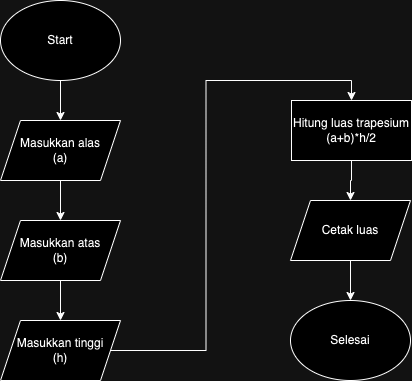

The diagram above was exported from draw.io. Its source (the exported page's mxGraphModel, read from the mxfile embedded in the PNG):
<mxGraphModel dx="954" dy="582" grid="1" gridSize="10" guides="1" tooltips="1" connect="1" arrows="1" fold="1" page="1" pageScale="1" pageWidth="827" pageHeight="1169" math="0" shadow="0">
  <root>
    <mxCell id="WIyWlLk6GJQsqaUBKTNV-0" />
    <mxCell id="WIyWlLk6GJQsqaUBKTNV-1" parent="WIyWlLk6GJQsqaUBKTNV-0" />
    <mxCell id="nYOHpuJhsjJzVzicS5ZM-6" style="edgeStyle=orthogonalEdgeStyle;rounded=0;orthogonalLoop=1;jettySize=auto;html=1;" edge="1" parent="WIyWlLk6GJQsqaUBKTNV-1" source="nYOHpuJhsjJzVzicS5ZM-0" target="nYOHpuJhsjJzVzicS5ZM-1">
      <mxGeometry relative="1" as="geometry" />
    </mxCell>
    <mxCell id="nYOHpuJhsjJzVzicS5ZM-0" value="Start" style="ellipse;whiteSpace=wrap;html=1;" vertex="1" parent="WIyWlLk6GJQsqaUBKTNV-1">
      <mxGeometry x="340" y="40" width="120" height="80" as="geometry" />
    </mxCell>
    <mxCell id="nYOHpuJhsjJzVzicS5ZM-9" value="" style="edgeStyle=orthogonalEdgeStyle;rounded=0;orthogonalLoop=1;jettySize=auto;html=1;" edge="1" parent="WIyWlLk6GJQsqaUBKTNV-1" source="nYOHpuJhsjJzVzicS5ZM-1" target="nYOHpuJhsjJzVzicS5ZM-2">
      <mxGeometry relative="1" as="geometry" />
    </mxCell>
    <mxCell id="nYOHpuJhsjJzVzicS5ZM-1" value="Masukkan alas&lt;br&gt;(a)" style="shape=parallelogram;perimeter=parallelogramPerimeter;whiteSpace=wrap;html=1;fixedSize=1;" vertex="1" parent="WIyWlLk6GJQsqaUBKTNV-1">
      <mxGeometry x="340" y="160" width="120" height="60" as="geometry" />
    </mxCell>
    <mxCell id="nYOHpuJhsjJzVzicS5ZM-14" value="" style="edgeStyle=orthogonalEdgeStyle;rounded=0;orthogonalLoop=1;jettySize=auto;html=1;" edge="1" parent="WIyWlLk6GJQsqaUBKTNV-1" source="nYOHpuJhsjJzVzicS5ZM-2" target="nYOHpuJhsjJzVzicS5ZM-13">
      <mxGeometry relative="1" as="geometry" />
    </mxCell>
    <mxCell id="nYOHpuJhsjJzVzicS5ZM-2" value="Masukkan atas&lt;br&gt;(b)" style="shape=parallelogram;perimeter=parallelogramPerimeter;whiteSpace=wrap;html=1;fixedSize=1;" vertex="1" parent="WIyWlLk6GJQsqaUBKTNV-1">
      <mxGeometry x="340" y="260" width="120" height="60" as="geometry" />
    </mxCell>
    <mxCell id="nYOHpuJhsjJzVzicS5ZM-11" value="" style="edgeStyle=orthogonalEdgeStyle;rounded=0;orthogonalLoop=1;jettySize=auto;html=1;" edge="1" parent="WIyWlLk6GJQsqaUBKTNV-1" source="nYOHpuJhsjJzVzicS5ZM-3" target="nYOHpuJhsjJzVzicS5ZM-4">
      <mxGeometry relative="1" as="geometry" />
    </mxCell>
    <mxCell id="nYOHpuJhsjJzVzicS5ZM-3" value="Hitung luas trapesium&lt;br&gt;(a+b)*h/2" style="rounded=0;whiteSpace=wrap;html=1;" vertex="1" parent="WIyWlLk6GJQsqaUBKTNV-1">
      <mxGeometry x="631" y="140" width="120" height="60" as="geometry" />
    </mxCell>
    <mxCell id="nYOHpuJhsjJzVzicS5ZM-12" value="" style="edgeStyle=orthogonalEdgeStyle;rounded=0;orthogonalLoop=1;jettySize=auto;html=1;" edge="1" parent="WIyWlLk6GJQsqaUBKTNV-1" source="nYOHpuJhsjJzVzicS5ZM-4" target="nYOHpuJhsjJzVzicS5ZM-5">
      <mxGeometry relative="1" as="geometry" />
    </mxCell>
    <mxCell id="nYOHpuJhsjJzVzicS5ZM-4" value="Cetak luas" style="shape=parallelogram;perimeter=parallelogramPerimeter;whiteSpace=wrap;html=1;fixedSize=1;" vertex="1" parent="WIyWlLk6GJQsqaUBKTNV-1">
      <mxGeometry x="630" y="240" width="120" height="60" as="geometry" />
    </mxCell>
    <mxCell id="nYOHpuJhsjJzVzicS5ZM-5" value="Selesai" style="ellipse;whiteSpace=wrap;html=1;" vertex="1" parent="WIyWlLk6GJQsqaUBKTNV-1">
      <mxGeometry x="630" y="340" width="120" height="80" as="geometry" />
    </mxCell>
    <mxCell id="nYOHpuJhsjJzVzicS5ZM-15" style="edgeStyle=orthogonalEdgeStyle;rounded=0;orthogonalLoop=1;jettySize=auto;html=1;entryX=0.5;entryY=0;entryDx=0;entryDy=0;" edge="1" parent="WIyWlLk6GJQsqaUBKTNV-1" source="nYOHpuJhsjJzVzicS5ZM-13" target="nYOHpuJhsjJzVzicS5ZM-3">
      <mxGeometry relative="1" as="geometry" />
    </mxCell>
    <mxCell id="nYOHpuJhsjJzVzicS5ZM-13" value="Masukkan tinggi &lt;br&gt;(h)" style="shape=parallelogram;perimeter=parallelogramPerimeter;whiteSpace=wrap;html=1;fixedSize=1;" vertex="1" parent="WIyWlLk6GJQsqaUBKTNV-1">
      <mxGeometry x="340" y="360" width="120" height="60" as="geometry" />
    </mxCell>
  </root>
</mxGraphModel>